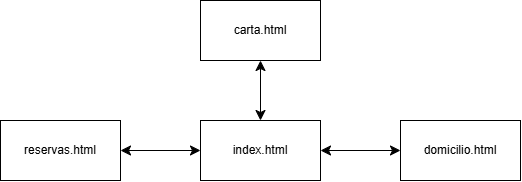

The diagram above was exported from draw.io. Its source (the exported page's mxGraphModel, read from the mxfile embedded in the PNG):
<mxGraphModel dx="691" dy="794" grid="1" gridSize="10" guides="1" tooltips="1" connect="1" arrows="1" fold="1" page="1" pageScale="1" pageWidth="827" pageHeight="1169" math="0" shadow="0">
  <root>
    <mxCell id="0" />
    <mxCell id="1" parent="0" />
    <mxCell id="dBtyW5mnw0cN2Fi8QYoF-8" edge="1" parent="1" source="dBtyW5mnw0cN2Fi8QYoF-1" style="edgeStyle=none;curved=1;rounded=0;curveGeometry=1;orthogonalLoop=1;jettySize=auto;html=1;exitX=0.5;exitY=0;exitDx=0;exitDy=0;entryX=0.5;entryY=1;entryDx=0;entryDy=0;fontSize=12;startSize=8;endSize=8;startArrow=classic;startFill=1;" target="dBtyW5mnw0cN2Fi8QYoF-7">
      <mxGeometry relative="1" as="geometry" />
    </mxCell>
    <mxCell id="dBtyW5mnw0cN2Fi8QYoF-10" edge="1" parent="1" source="dBtyW5mnw0cN2Fi8QYoF-1" style="edgeStyle=none;curved=1;rounded=0;curveGeometry=1;orthogonalLoop=1;jettySize=auto;html=1;exitX=1;exitY=0.5;exitDx=0;exitDy=0;entryX=0;entryY=0.5;entryDx=0;entryDy=0;fontSize=12;startSize=8;endSize=8;startArrow=classic;startFill=1;" target="dBtyW5mnw0cN2Fi8QYoF-3">
      <mxGeometry relative="1" as="geometry" />
    </mxCell>
    <mxCell id="dBtyW5mnw0cN2Fi8QYoF-1" parent="1" style="rounded=0;whiteSpace=wrap;html=1;" value="index.html" vertex="1">
      <mxGeometry height="60" width="120" x="240" y="220" as="geometry" />
    </mxCell>
    <mxCell id="dBtyW5mnw0cN2Fi8QYoF-9" edge="1" parent="1" source="dBtyW5mnw0cN2Fi8QYoF-2" style="edgeStyle=none;curved=1;rounded=0;curveGeometry=1;orthogonalLoop=1;jettySize=auto;html=1;exitX=1;exitY=0.5;exitDx=0;exitDy=0;entryX=0;entryY=0.5;entryDx=0;entryDy=0;fontSize=12;startSize=8;endSize=8;startArrow=classic;startFill=1;" target="dBtyW5mnw0cN2Fi8QYoF-1">
      <mxGeometry relative="1" as="geometry" />
    </mxCell>
    <mxCell id="dBtyW5mnw0cN2Fi8QYoF-2" parent="1" style="rounded=0;whiteSpace=wrap;html=1;" value="reservas.html" vertex="1">
      <mxGeometry height="60" width="120" x="40" y="220" as="geometry" />
    </mxCell>
    <mxCell id="dBtyW5mnw0cN2Fi8QYoF-3" parent="1" style="rounded=0;whiteSpace=wrap;html=1;" value="domicilio.html" vertex="1">
      <mxGeometry height="60" width="120" x="440" y="220" as="geometry" />
    </mxCell>
    <mxCell id="dBtyW5mnw0cN2Fi8QYoF-7" parent="1" style="rounded=0;whiteSpace=wrap;html=1;" value="carta.html" vertex="1">
      <mxGeometry height="60" width="120" x="240" y="100" as="geometry" />
    </mxCell>
  </root>
</mxGraphModel>